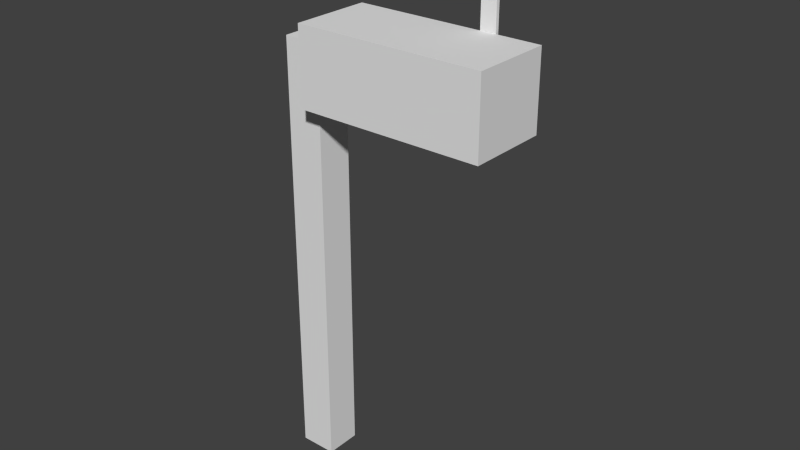 # Source: Mailbox.blend  (saved by Blender 2.73.0; exported with 4.5.12 LTS)
import bpy
from mathutils import Matrix  # noqa: F401  (used for matrix-valued properties, if any)

bpy.ops.wm.read_factory_settings(use_empty=True)
scene = bpy.context.scene
scene.name = 'Scene'

# ---- collections
col_collection_1 = bpy.data.collections.new('Collection 1'); scene.collection.children.link(col_collection_1)

# ---- materials (node trees are filled in below, after node groups)
mat_material = bpy.data.materials.new('Material')
mat_material.alpha_threshold = 0.0
mat_material.use_transparent_shadow = False
mat_material.roughness = 0.5
mat_material.line_color = (0.0, 0.0, 0.0, 1.0)

# ---- material node trees

# ---- world
world_world = bpy.data.worlds.new('World'); scene.world = world_world
world_world.color = (0.05088, 0.05088, 0.05088)
world_world.use_sun_shadow = False
world_world.sun_shadow_jitter_overblur = 0.0
world_world.cycles.sampling_method = 'MANUAL'
world_world.cycles.sample_map_resolution = 256

# ---- meshes
me_cube = bpy.data.meshes.new('Cube')
me_cube.from_pydata([(0.1208, 0.1179, -1.0), (0.1208, -0.1179, -1.0), (-0.1208, -0.1179, -1.0), (-0.1208, 0.1179, -1.0), (0.1208, 0.1179, 1.851), (0.1208, -0.1179, 1.851), (-0.1208, -0.1179, 1.851), (-0.1208, 0.1179, 1.851), (0.1208, 0.1179, 1.652), (0.1208, -0.1179, 1.652), (-0.1208, -0.1179, 1.652), (-0.1208, 0.1179, 1.652), (0.1208, 0.2614, 2.0), (0.1208, -0.2614, 2.0), (0.1208, 0.2614, 1.503), (0.1208, -0.2614, 1.503), (1.347, 0.2614, 2.0), (1.347, -0.2614, 2.0), (1.347, 0.2614, 1.503), (1.347, -0.2614, 1.503), (0.9578, 0.2614, 1.799), (0.9578, 0.2614, 1.704), (1.059, 0.2614, 1.799), (1.059, 0.2614, 1.704), (0.9578, 0.2848, 1.799), (0.9578, 0.2848, 1.704), (1.059, 0.2848, 1.799), (1.059, 0.2848, 1.704), (0.9578, 0.2614, 2.652), (1.059, 0.2614, 2.652), (0.9578, 0.2848, 2.652), (1.059, 0.2848, 2.652), (1.059, 0.2614, 2.534), (1.059, 0.2848, 2.534), (0.9578, 0.2848, 2.534), (0.9578, 0.2614, 2.534), (1.212, 0.2614, 2.594), (1.212, 0.2848, 2.594), (1.212, 0.2614, 2.592), (1.212, 0.2848, 2.592)], [], [(0, 1, 2, 3), (4, 7, 6, 5), (9, 8, 14, 15), (9, 5, 6, 10), (10, 6, 7, 11), (8, 0, 3, 11), (4, 8, 11, 7), (2, 10, 11, 3), (1, 9, 10, 2), (0, 8, 9, 1), (15, 14, 18, 19), (4, 5, 13, 12), (5, 9, 15, 13), (8, 4, 12, 14), (18, 16, 17, 19), (12, 13, 17, 16), (13, 15, 19, 17), (12, 16, 22, 20), (32, 33, 39, 38), (18, 14, 21, 23), (16, 18, 23, 22), (14, 12, 20, 21), (25, 24, 26, 27), (23, 21, 25, 27), (22, 23, 27, 26), (21, 20, 24, 25), (28, 29, 31, 30), (34, 35, 28, 30), (33, 34, 30, 31), (35, 32, 29, 28), (20, 22, 32, 35), (26, 24, 34, 33), (24, 20, 35, 34), (22, 26, 33, 32), (38, 39, 37, 36), (29, 32, 38, 36), (33, 31, 37, 39), (31, 29, 36, 37)])
me_cube.materials.append(mat_material)
me_cube.use_remesh_preserve_volume = False
me_cube.use_remesh_preserve_attributes = False
me_cube.use_mirror_vertex_groups = False
me_cube.update()

# ---- objects
ob_mailbox = bpy.data.objects.new('Mailbox', me_cube)

# ---- transforms, parenting, visibility, modifiers, constraints
ob_mailbox.location = (0.0, 0.0, 0.8208)
ob_mailbox.lock_rotations_4d = False
ob_mailbox.empty_display_type = 'ARROWS'
ob_mailbox.lineart.crease_threshold = 0.0

# ---- collection membership
col_collection_1.objects.link(ob_mailbox)

# ---- scene / render settings (as saved in the file)
scene.frame_start = 1; scene.frame_end = 250; scene.frame_set(0)
scene.render.engine = 'BLENDER_EEVEE_NEXT'
scene.render.resolution_percentage = 50
scene.render.dither_intensity = 0.0
scene.cycles.use_denoising = False
scene.cycles.samples = 10
scene.cycles.sampling_pattern = 'TABULATED_SOBOL'
scene.cycles.light_sampling_threshold = 0.0
scene.cycles.use_adaptive_sampling = False
scene.cycles.use_light_tree = False
scene.cycles.blur_glossy = 0.0
scene.cycles.pixel_filter_type = 'GAUSSIAN'
scene.cycles.sample_clamp_indirect = 0.0
scene.view_settings.view_transform = 'Standard'
bpy.context.view_layer.update()

# ---- added for rendering (the .blend has no active camera and no usable light): camera, sun
cam_auto = bpy.data.cameras.new('AutoCamera')
cam_auto.lens = 50.0
cam_auto.sensor_width = 36.0
cam_auto.clip_end = 1000.0
ob_auto_camera = bpy.data.objects.new('AutoCamera', cam_auto)
scene.collection.objects.link(ob_auto_camera)
ob_auto_camera.location = (4.28996, -4.40049, 4.58844)
ob_auto_camera.rotation_euler = (1.09748, -7.21219e-08, 0.694738)
scene.camera = ob_auto_camera
light_auto_sun = bpy.data.lights.new('AutoSun', 'SUN')
light_auto_sun.energy = 3.0
light_auto_sun.angle = 0.0523599
ob_auto_sun = bpy.data.objects.new('AutoSun', light_auto_sun)
scene.collection.objects.link(ob_auto_sun)
ob_auto_sun.rotation_euler = (0.872665, 0.174533, 0.523599)
bpy.context.view_layer.update()

